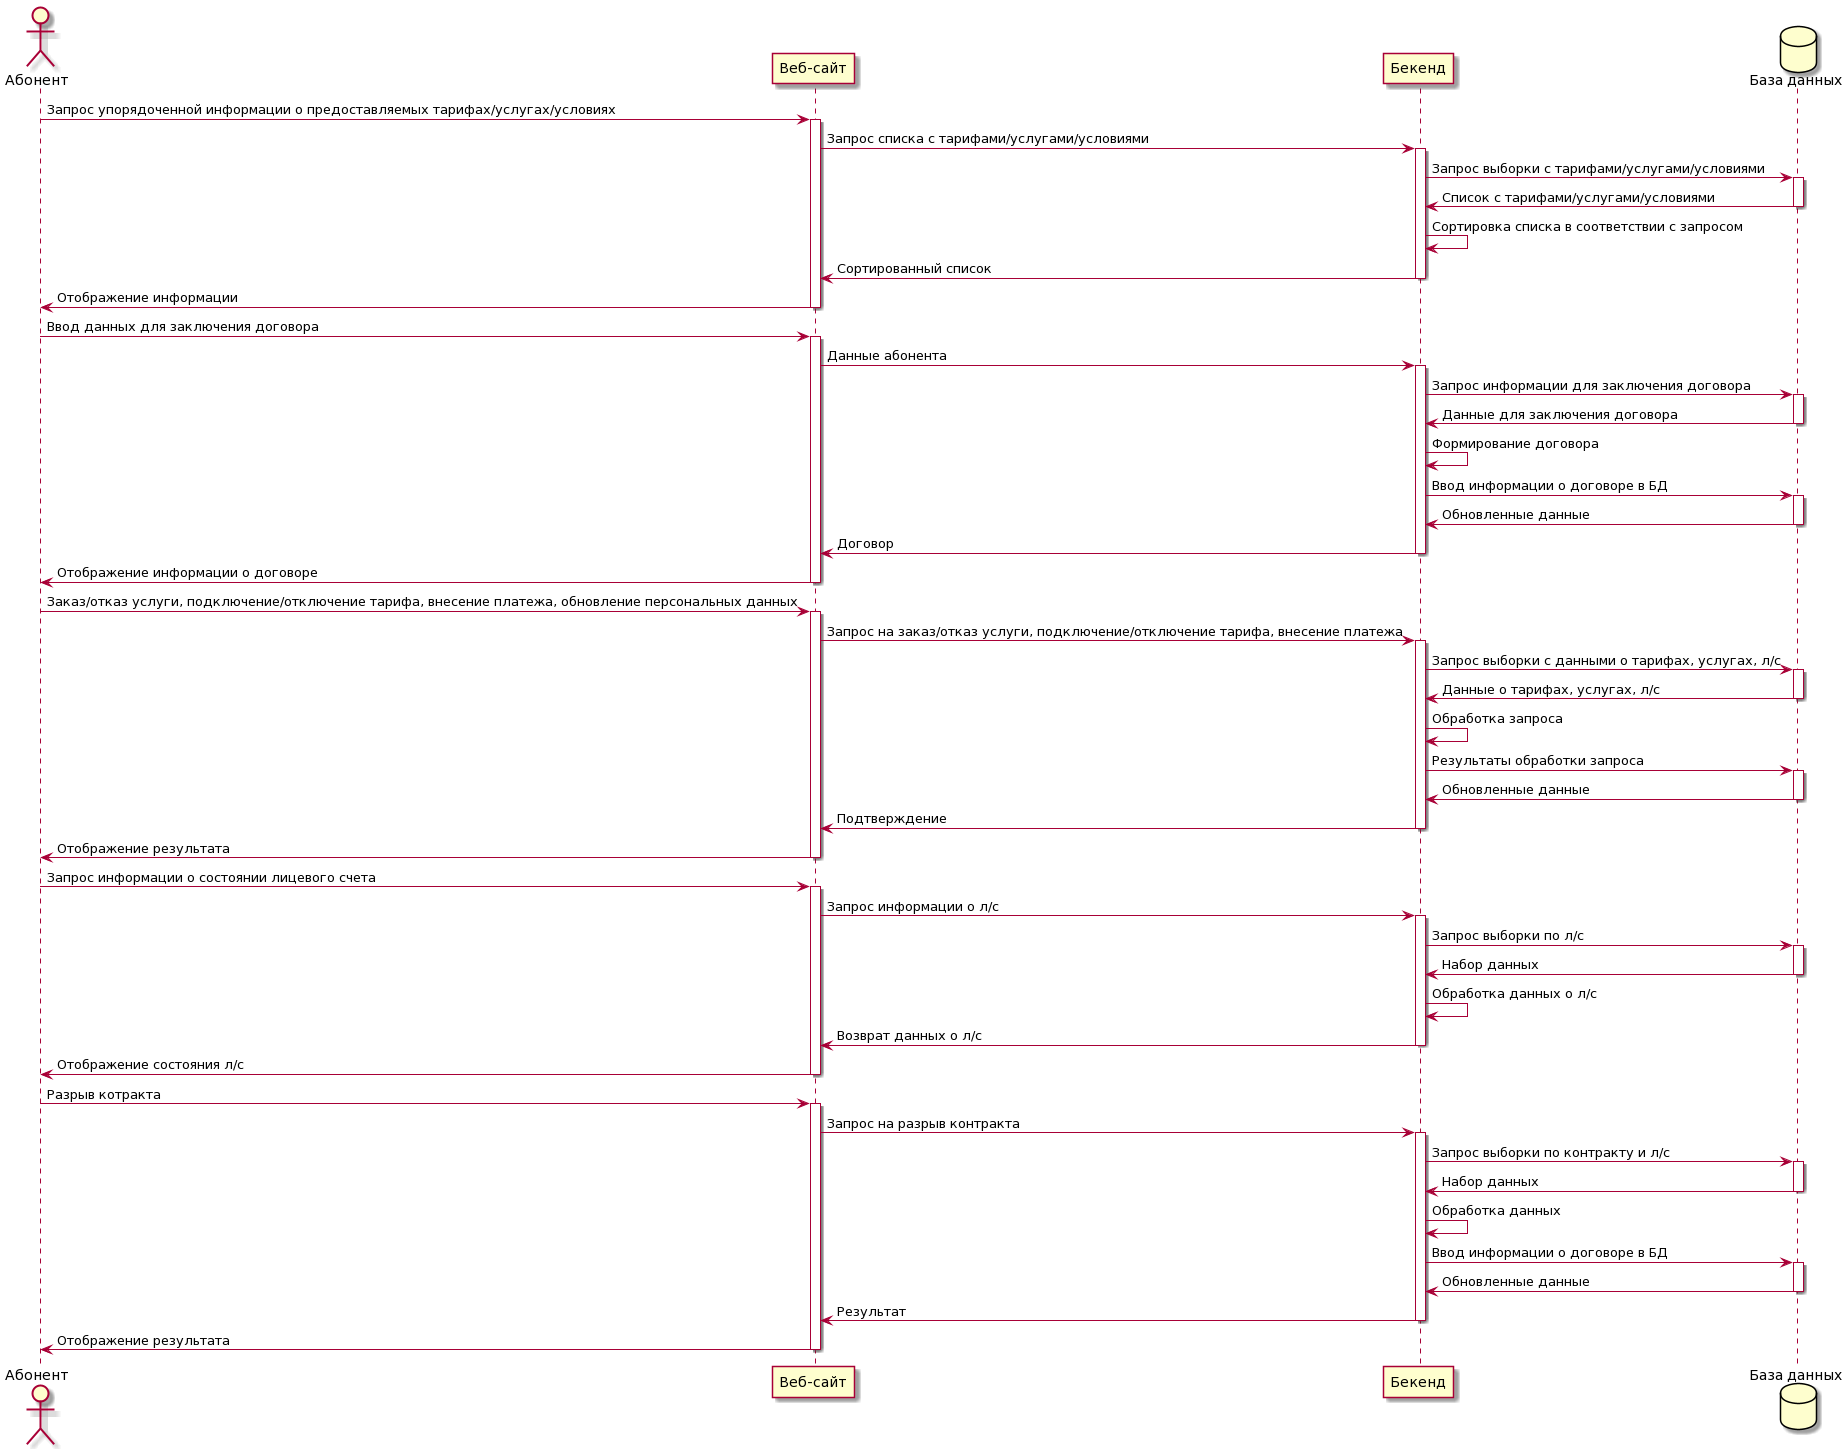

The diagram above was rendered by PlantUML. Its source (embedded in the PNG):
@startuml
actor Абонент as u
participant "Веб-сайт" as w
participant "Бекенд" as b
database "База данных" as d

u -> w : Запрос упорядоченной информации о предоставляемых тарифах/услугах/условиях
activate w
w -> b : Запрос списка с тарифами/услугами/условиями
activate b
b -> d : Запрос выборки с тарифами/услугами/условиями
activate d
d -> b : Список с тарифами/услугами/условиями
deactivate d
b -> b : Сортировка списка в соответствии с запросом
b -> w : Сортированный список 
deactivate b
w -> u : Отображение информации 
deactivate w

u -> w : Ввод данных для заключения договора
activate w
w -> b : Данные абонента
activate b
b -> d : Запрос информации для заключения договора
activate d
d -> b : Данные для заключения договора
deactivate d
b -> b : Формирование договора
b -> d : Ввод информации о договоре в БД
activate d
d -> b : Обновленные данные
deactivate d
b -> w : Договор
deactivate b
w -> u : Отображение информации о договоре
deactivate w

u -> w : Заказ/отказ услуги, подключение/отключение тарифа, внесение платежа, обновление персональных данных
activate w
w -> b : Запрос на заказ/отказ услуги, подключение/отключение тарифа, внесение платежа
activate b
b -> d : Запрос выборки с данными о тарифах, услугах, л/с
activate d
d -> b : Данные о тарифах, услугах, л/с
deactivate d
b -> b : Обработка запроса
b -> d : Результаты обработки запроса
activate d
d -> b : Обновленные данные
deactivate d
b -> w : Подтверждение
deactivate b
w -> u : Отображение результата
deactivate w

u -> w : Запрос информации о состоянии лицевого счета
activate w
w -> b : Запрос информации о л/с
activate b
b -> d : Запрос выборки по л/с
activate d
d -> b : Набор данных
deactivate d
b -> b : Обработка данных о л/с
b -> w : Возврат данных о л/с
deactivate b
w -> u : Отображение состояния л/с
deactivate w

u -> w : Разрыв котракта
activate w
w -> b : Запрос на разрыв контракта
activate b
b -> d : Запрос выборки по контракту и л/с
activate d
d -> b : Набор данных
deactivate d
b -> b : Обработка данных
b -> d : Ввод информации о договоре в БД
activate d
d -> b : Обновленные данные
deactivate d
b -> w : Результат
deactivate b
w -> u : Отображение результата
deactivate w
@enduml